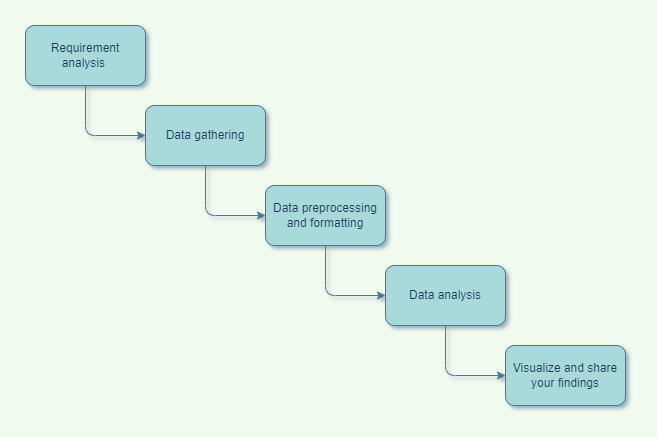

The diagram above was exported from draw.io. Its source (the exported page's mxGraphModel, read from the mxfile embedded in the PNG):
<mxGraphModel dx="942" dy="577" grid="1" gridSize="10" guides="1" tooltips="1" connect="1" arrows="1" fold="1" page="1" pageScale="1" pageWidth="1100" pageHeight="850" background="#F1FAEE" math="0" shadow="1">
  <root>
    <mxCell id="0" />
    <mxCell id="1" parent="0" />
    <mxCell id="9NmLITwICMv28GpsZg16-26" style="edgeStyle=orthogonalEdgeStyle;orthogonalLoop=1;jettySize=auto;html=1;exitX=0.5;exitY=1;exitDx=0;exitDy=0;entryX=0;entryY=0.5;entryDx=0;entryDy=0;fontColor=#1D3557;strokeColor=#457B9D;fillColor=#A8DADC;labelBackgroundColor=#F1FAEE;" edge="1" parent="1" source="9NmLITwICMv28GpsZg16-1" target="9NmLITwICMv28GpsZg16-2">
      <mxGeometry relative="1" as="geometry" />
    </mxCell>
    <mxCell id="9NmLITwICMv28GpsZg16-1" value="Requirement analysis&amp;nbsp;" style="whiteSpace=wrap;html=1;fillColor=#A8DADC;strokeColor=#457B9D;fontColor=#1D3557;rounded=1;" vertex="1" parent="1">
      <mxGeometry x="40" y="40" width="120" height="60" as="geometry" />
    </mxCell>
    <mxCell id="9NmLITwICMv28GpsZg16-25" style="edgeStyle=orthogonalEdgeStyle;orthogonalLoop=1;jettySize=auto;html=1;exitX=0.5;exitY=1;exitDx=0;exitDy=0;entryX=0;entryY=0.5;entryDx=0;entryDy=0;fontColor=#1D3557;strokeColor=#457B9D;fillColor=#A8DADC;labelBackgroundColor=#F1FAEE;" edge="1" parent="1" source="9NmLITwICMv28GpsZg16-2" target="9NmLITwICMv28GpsZg16-3">
      <mxGeometry relative="1" as="geometry" />
    </mxCell>
    <mxCell id="9NmLITwICMv28GpsZg16-2" value="Data gathering" style="whiteSpace=wrap;html=1;fillColor=#A8DADC;strokeColor=#457B9D;fontColor=#1D3557;rounded=1;" vertex="1" parent="1">
      <mxGeometry x="160" y="120" width="120" height="60" as="geometry" />
    </mxCell>
    <mxCell id="9NmLITwICMv28GpsZg16-24" style="edgeStyle=orthogonalEdgeStyle;orthogonalLoop=1;jettySize=auto;html=1;exitX=0.5;exitY=1;exitDx=0;exitDy=0;entryX=0;entryY=0.5;entryDx=0;entryDy=0;fontColor=#1D3557;strokeColor=#457B9D;fillColor=#A8DADC;labelBackgroundColor=#F1FAEE;" edge="1" parent="1" source="9NmLITwICMv28GpsZg16-3" target="9NmLITwICMv28GpsZg16-4">
      <mxGeometry relative="1" as="geometry" />
    </mxCell>
    <mxCell id="9NmLITwICMv28GpsZg16-3" value="Data preprocessing and formatting" style="whiteSpace=wrap;html=1;fillColor=#A8DADC;strokeColor=#457B9D;fontColor=#1D3557;rounded=1;" vertex="1" parent="1">
      <mxGeometry x="280" y="200" width="120" height="60" as="geometry" />
    </mxCell>
    <mxCell id="9NmLITwICMv28GpsZg16-22" style="edgeStyle=orthogonalEdgeStyle;orthogonalLoop=1;jettySize=auto;html=1;exitX=0.5;exitY=1;exitDx=0;exitDy=0;entryX=0;entryY=0.5;entryDx=0;entryDy=0;fontColor=#1D3557;strokeColor=#457B9D;fillColor=#A8DADC;labelBackgroundColor=#F1FAEE;" edge="1" parent="1" source="9NmLITwICMv28GpsZg16-4" target="9NmLITwICMv28GpsZg16-6">
      <mxGeometry relative="1" as="geometry" />
    </mxCell>
    <mxCell id="9NmLITwICMv28GpsZg16-4" value="Data analysis" style="whiteSpace=wrap;html=1;fillColor=#A8DADC;strokeColor=#457B9D;fontColor=#1D3557;rounded=1;" vertex="1" parent="1">
      <mxGeometry x="400" y="280" width="120" height="60" as="geometry" />
    </mxCell>
    <mxCell id="9NmLITwICMv28GpsZg16-6" value="Visualize and share your findings" style="whiteSpace=wrap;html=1;fillColor=#A8DADC;strokeColor=#457B9D;fontColor=#1D3557;rounded=1;" vertex="1" parent="1">
      <mxGeometry x="520" y="360" width="120" height="60" as="geometry" />
    </mxCell>
  </root>
</mxGraphModel>